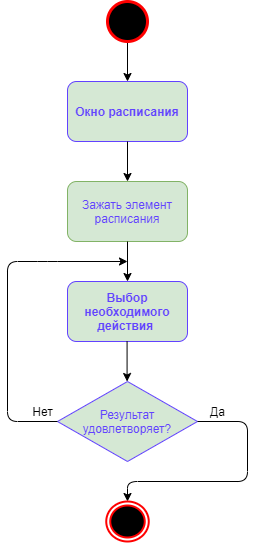

The diagram above was exported from draw.io. Its source (the exported page's mxGraphModel, read from the mxfile embedded in the PNG):
<mxGraphModel dx="1086" dy="806" grid="1" gridSize="10" guides="1" tooltips="1" connect="1" arrows="1" fold="1" page="1" pageScale="1" pageWidth="827" pageHeight="1169" background="#FFFFFF" math="0" shadow="0">
  <root>
    <mxCell id="0" />
    <mxCell id="1" parent="0" />
    <mxCell id="QdRseIob9AhYwsxn4ng0-7" value="" style="endArrow=classic;html=1;exitX=0.5;exitY=1;exitDx=0;exitDy=0;exitPerimeter=0;" parent="1" target="QdRseIob9AhYwsxn4ng0-8" edge="1">
      <mxGeometry width="50" height="50" relative="1" as="geometry">
        <mxPoint x="440" y="100" as="sourcePoint" />
        <mxPoint x="440" y="210" as="targetPoint" />
      </mxGeometry>
    </mxCell>
    <mxCell id="QdRseIob9AhYwsxn4ng0-8" value="&lt;b&gt;&lt;font color=&quot;#6242ff&quot;&gt;Окно расписания&lt;/font&gt;&lt;/b&gt;" style="rounded=1;whiteSpace=wrap;html=1;fillColor=#d5e8d4;strokeColor=#6242FF;" parent="1" vertex="1">
      <mxGeometry x="380" y="140" width="120" height="60" as="geometry" />
    </mxCell>
    <mxCell id="QdRseIob9AhYwsxn4ng0-10" value="&lt;font color=&quot;#6242ff&quot;&gt;Зажать элемент расписания&lt;/font&gt;" style="rounded=1;whiteSpace=wrap;html=1;fillColor=#d5e8d4;strokeColor=#82b366;" parent="1" vertex="1">
      <mxGeometry x="380" y="240" width="120" height="60" as="geometry" />
    </mxCell>
    <mxCell id="QdRseIob9AhYwsxn4ng0-12" value="" style="endArrow=classic;html=1;exitX=0.5;exitY=1;exitDx=0;exitDy=0;entryX=0.5;entryY=0;entryDx=0;entryDy=0;" parent="1" source="QdRseIob9AhYwsxn4ng0-8" target="QdRseIob9AhYwsxn4ng0-10" edge="1">
      <mxGeometry width="50" height="50" relative="1" as="geometry">
        <mxPoint x="445" y="310" as="sourcePoint" />
        <mxPoint x="495" y="260" as="targetPoint" />
      </mxGeometry>
    </mxCell>
    <mxCell id="QdRseIob9AhYwsxn4ng0-13" value="" style="endArrow=classic;html=1;exitX=0.5;exitY=1;exitDx=0;exitDy=0;entryX=0.5;entryY=0;entryDx=0;entryDy=0;" parent="1" source="QdRseIob9AhYwsxn4ng0-10" target="QdRseIob9AhYwsxn4ng0-14" edge="1">
      <mxGeometry width="50" height="50" relative="1" as="geometry">
        <mxPoint x="439.58" y="339.9999999999999" as="sourcePoint" />
        <mxPoint x="440" y="320" as="targetPoint" />
      </mxGeometry>
    </mxCell>
    <mxCell id="QdRseIob9AhYwsxn4ng0-14" value="&lt;b&gt;&lt;font color=&quot;#6242ff&quot;&gt;Выбор необходимого действия&amp;nbsp;&lt;/font&gt;&lt;/b&gt;" style="rounded=1;whiteSpace=wrap;html=1;fillColor=#d5e8d4;strokeColor=#6242FF;" parent="1" vertex="1">
      <mxGeometry x="380" y="340" width="120" height="60" as="geometry" />
    </mxCell>
    <mxCell id="V7wIBPRWsF8XdpyPepH7-3" value="&lt;font color=&quot;#6242ff&quot;&gt;Результат удовлетворяет?&lt;/font&gt;" style="rhombus;whiteSpace=wrap;html=1;fillColor=#d5e8d4;strokeColor=#6242FF;" parent="1" vertex="1">
      <mxGeometry x="370" y="440" width="140" height="80" as="geometry" />
    </mxCell>
    <mxCell id="V7wIBPRWsF8XdpyPepH7-7" value="" style="endArrow=classic;html=1;exitX=1;exitY=0.5;exitDx=0;exitDy=0;entryX=0.5;entryY=0;entryDx=0;entryDy=0;" parent="1" source="V7wIBPRWsF8XdpyPepH7-3" edge="1">
      <mxGeometry width="50" height="50" relative="1" as="geometry">
        <mxPoint x="599.9999999999999" y="440" as="sourcePoint" />
        <mxPoint x="440" y="560" as="targetPoint" />
        <Array as="points">
          <mxPoint x="560" y="480" />
          <mxPoint x="560" y="540" />
          <mxPoint x="440" y="540" />
        </Array>
      </mxGeometry>
    </mxCell>
    <mxCell id="V7wIBPRWsF8XdpyPepH7-8" value="Да" style="text;html=1;align=center;verticalAlign=middle;resizable=0;points=[];autosize=1;" parent="1" vertex="1">
      <mxGeometry x="515" y="460" width="30" height="20" as="geometry" />
    </mxCell>
    <mxCell id="V7wIBPRWsF8XdpyPepH7-15" value="" style="endArrow=classic;html=1;exitX=0;exitY=0.5;exitDx=0;exitDy=0;" parent="1" source="V7wIBPRWsF8XdpyPepH7-3" edge="1">
      <mxGeometry width="50" height="50" relative="1" as="geometry">
        <mxPoint x="520" y="490" as="sourcePoint" />
        <mxPoint x="440" y="320" as="targetPoint" />
        <Array as="points">
          <mxPoint x="320" y="480" />
          <mxPoint x="320" y="320" />
          <mxPoint x="360" y="320" />
        </Array>
      </mxGeometry>
    </mxCell>
    <mxCell id="V7wIBPRWsF8XdpyPepH7-16" value="Нет" style="text;html=1;align=center;verticalAlign=middle;resizable=0;points=[];autosize=1;" parent="1" vertex="1">
      <mxGeometry x="335" y="460" width="40" height="20" as="geometry" />
    </mxCell>
    <mxCell id="x3ooDUQEcgpNO5CX-UaE-1" value="" style="endArrow=classic;html=1;exitX=0.5;exitY=1;exitDx=0;exitDy=0;entryX=0.5;entryY=0;entryDx=0;entryDy=0;" parent="1" edge="1">
      <mxGeometry width="50" height="50" relative="1" as="geometry">
        <mxPoint x="439.58" y="400.0000000000001" as="sourcePoint" />
        <mxPoint x="439.58" y="439.9999999999999" as="targetPoint" />
      </mxGeometry>
    </mxCell>
    <mxCell id="mTaS0Sbf3WBFkIGwyB10-1" value="" style="strokeWidth=3;html=1;shape=mxgraph.flowchart.start_2;whiteSpace=wrap;fillColor=#000000;strokeColor=#FF0000;" vertex="1" parent="1">
      <mxGeometry x="420" y="60" width="40" height="40" as="geometry" />
    </mxCell>
    <mxCell id="mTaS0Sbf3WBFkIGwyB10-2" value="" style="ellipse;html=1;shape=endState;fillColor=#000000;strokeWidth=2;strokeColor=#FF0000;" vertex="1" parent="1">
      <mxGeometry x="418.75" y="560" width="42.5" height="40" as="geometry" />
    </mxCell>
  </root>
</mxGraphModel>